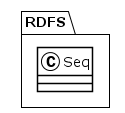

The diagram above was rendered by PlantUML. Its source (embedded in the PNG):
@startuml
!theme plain
package RDFS {
class Seq {
}
}
@enduml